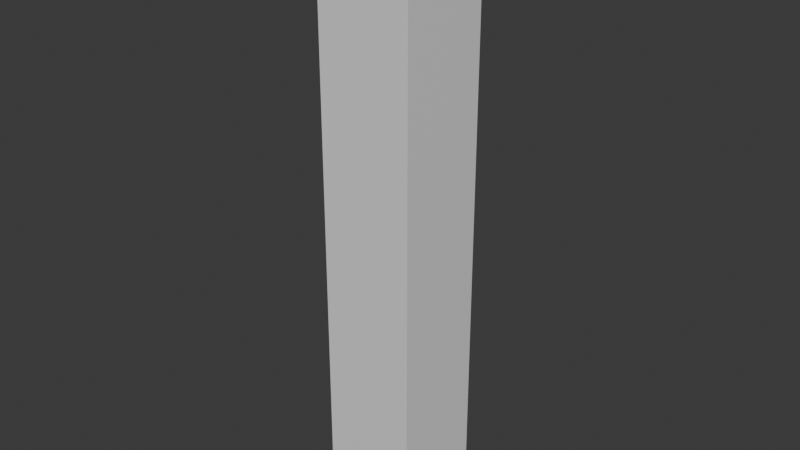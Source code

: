 # Source: Room_Well.blend  (saved by Blender 5.1.29; exported with 4.5.12 LTS)
import bpy
from mathutils import Matrix  # noqa: F401  (used for matrix-valued properties, if any)

bpy.ops.wm.read_factory_settings(use_empty=True)
scene = bpy.context.scene
scene.name = 'Scene'

# ---- collections
col_collection = bpy.data.collections.new('Collection'); scene.collection.children.link(col_collection)

# ---- materials (node trees are filled in below, after node groups)
mat_brickwork_unglazed_walls = bpy.data.materials.new('_brickwork_unglazed_walls')

# ---- material node trees
mat_brickwork_unglazed_walls.use_nodes = True; mat_brickwork_unglazed_walls.node_tree.nodes.clear()
_N = mat_brickwork_unglazed_walls.node_tree.nodes; _L = mat_brickwork_unglazed_walls.node_tree.links
n0 = _N.new('ShaderNodeBsdfPrincipled'); n0.name = 'Principled BSDF'; n0.location = (-200, 100)
n1 = _N.new('ShaderNodeOutputMaterial'); n1.name = 'Material Output'; n1.location = (200, 100)
_L.new(n0.outputs[0], n1.inputs[0])
n1.is_active_output = True

# ---- world
world_world = bpy.data.worlds.new('World'); scene.world = world_world
world_world.use_nodes = True; world_world.node_tree.nodes.clear()
_N = world_world.node_tree.nodes; _L = world_world.node_tree.links
n0 = _N.new('ShaderNodeOutputWorld'); n0.name = 'World Output'; n0.location = (200, 100)
n1 = _N.new('ShaderNodeBackground'); n1.name = 'Background'; n1.location = (-200, 100)
n1.inputs[0].default_value = (0.05088, 0.05088, 0.05088, 1.0)
_L.new(n1.outputs[0], n0.inputs[0])
n0.is_active_output = True
world_world.color = (0.05088, 0.05088, 0.05088)
world_world.sun_shadow_jitter_overblur = 0.0

# ---- meshes
me_cube = bpy.data.meshes.new('Cube')
me_cube.from_pydata([(-1.2, -1.2, -7.7), (-1.2, -1.2, 7.5), (-1.2, 1.2, -7.7), (-1.2, 1.2, 7.5), (1.2, -1.2, -7.7), (1.2, -1.2, 7.5), (1.2, 1.2, -7.7), (1.2, 1.2, 7.5), (-1.0, -1.0, -7.5), (-1.0, -1.0, 7.5), (-1.0, 1.0, -7.5), (-1.0, 1.0, 7.5), (1.0, -1.0, -7.5), (1.0, -1.0, 7.5), (1.0, 1.0, -7.5), (1.0, 1.0, 7.5)], [], [(0, 1, 3, 2), (2, 3, 7, 6), (6, 7, 5, 4), (4, 5, 1, 0), (2, 6, 4, 0), (8, 10, 11, 9), (10, 14, 15, 11), (14, 12, 13, 15), (12, 8, 9, 13), (10, 8, 12, 14), (1, 5, 13, 9), (3, 1, 9, 11), (7, 3, 11, 15), (5, 7, 15, 13)])
_uv = me_cube.uv_layers.new(name='UVMap')
_uv.uv.foreach_set('vector', [0.375, 0.0, 0.625, 0.0, 0.625, 0.25, 0.375, 0.25, 0.375, 0.25, 0.625, 0.25, 0.625, 0.5, 0.375, 0.5, 0.375, 0.5, 0.625, 0.5, 0.625, 0.75, 0.375, 0.75, 0.375, 0.75, 0.625, 0.75, 0.625, 1.0, 0.375, 1.0, 0.125, 0.5, 0.375, 0.5, 0.375, 0.75, 0.125, 0.75, 0.375, 0.0, 0.375, 0.25, 0.625, 0.25, 0.625, 0.0, 0.375, 0.25, 0.375, 0.5, 0.625, 0.5, 0.625, 0.25, 0.375, 0.5, 0.375, 0.75, 0.625, 0.75, 0.625, 0.5, 0.375, 0.75, 0.375, 1.0, 0.625, 1.0, 0.625, 0.75, 0.125, 0.5, 0.125, 0.75, 0.375, 0.75, 0.375, 0.5, 0.625, 0.0, 0.625, 0.75, 0.625, 0.75, 0.625, 0.0, 0.625, 0.25, 0.625, 0.0, 0.625, 0.0, 0.625, 0.25, 0.625, 0.5, 0.625, 0.25, 0.625, 0.25, 0.625, 0.5, 0.625, 0.75, 0.625, 0.5, 0.625, 0.5, 0.625, 0.75])
me_cube.materials.append(mat_brickwork_unglazed_walls)
me_cube.update()

# ---- objects
ob_brickwork_unglazed_walls = bpy.data.objects.new('_brickwork_unglazed_walls', me_cube)

# ---- transforms, parenting, visibility, modifiers, constraints
ob_brickwork_unglazed_walls.location = (1.2, 1.2, 7.7)

# ---- collection membership
col_collection.objects.link(ob_brickwork_unglazed_walls)

# ---- scene / render settings (as saved in the file)
scene.frame_start = 1; scene.frame_end = 250; scene.frame_set(1)
scene.render.engine = 'BLENDER_EEVEE_NEXT'
scene.render.bake_bias = 0.0
scene.render.bake_samples = 0
scene.cycles.sampling_pattern = 'TABULATED_SOBOL'
scene.eevee.use_volume_custom_range = False
bpy.context.view_layer.update()

# ---- added for rendering (the .blend has no active camera and no usable light): camera, sun
cam_auto = bpy.data.cameras.new('AutoCamera')
cam_auto.lens = 50.0
cam_auto.sensor_width = 36.0
cam_auto.clip_end = 1000.0
ob_auto_camera = bpy.data.objects.new('AutoCamera', cam_auto)
scene.collection.objects.link(ob_auto_camera)
ob_auto_camera.location = (15.6098, -16.0917, 19.1278)
ob_auto_camera.rotation_euler = (1.09748, -7.21219e-08, 0.694738)
scene.camera = ob_auto_camera
light_auto_sun = bpy.data.lights.new('AutoSun', 'SUN')
light_auto_sun.energy = 3.0
light_auto_sun.angle = 0.0523599
ob_auto_sun = bpy.data.objects.new('AutoSun', light_auto_sun)
scene.collection.objects.link(ob_auto_sun)
ob_auto_sun.rotation_euler = (0.872665, 0.174533, 0.523599)
bpy.context.view_layer.update()
